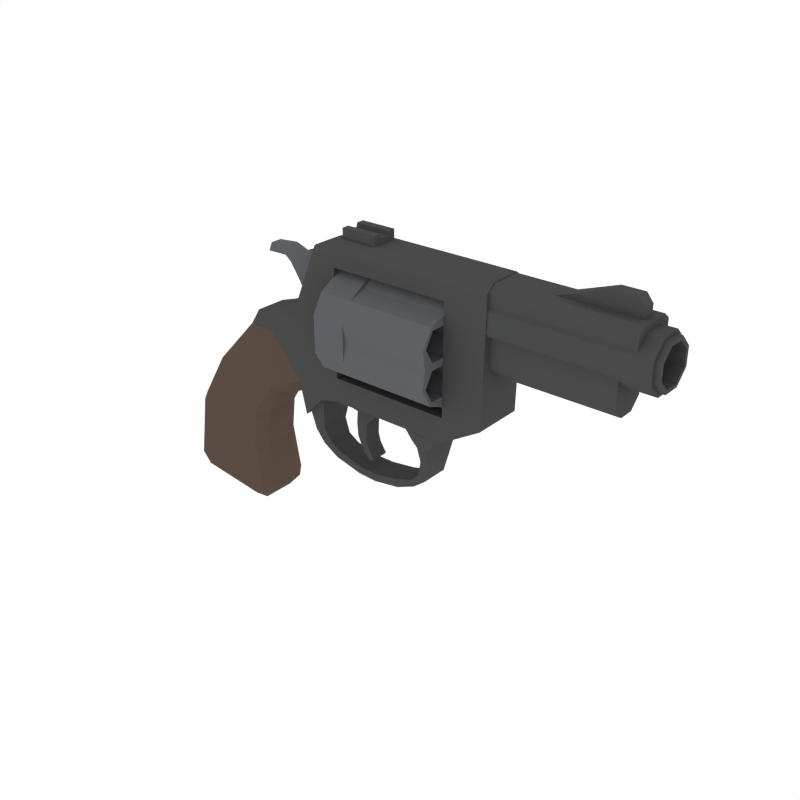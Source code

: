 # Source: Revolver_2.blend  (saved by Blender 2.79.0; exported with 4.5.12 LTS)
import bpy
from mathutils import Matrix  # noqa: F401  (used for matrix-valued properties, if any)

bpy.ops.wm.read_factory_settings(use_empty=True)
scene = bpy.context.scene
scene.name = 'Scene'

# ---- collections
col_collection_1 = bpy.data.collections.new('Collection 1'); scene.collection.children.link(col_collection_1)

# ---- materials (node trees are filled in below, after node groups)
mat_metal = bpy.data.materials.new('Metal')
mat_metal.alpha_threshold = 0.0
mat_metal.diffuse_color = (0.06663, 0.06848, 0.067, 1.0)
mat_metal.roughness = 0.5
mat_lightmetal = bpy.data.materials.new('LightMetal')
mat_lightmetal.alpha_threshold = 0.0
mat_lightmetal.diffuse_color = (0.1144, 0.117, 0.1248, 1.0)
mat_lightmetal.roughness = 0.5
mat_darkwood = bpy.data.materials.new('DarkWood')
mat_darkwood.alpha_threshold = 0.0
mat_darkwood.diffuse_color = (0.1025, 0.07205, 0.05519, 1.0)
mat_darkwood.roughness = 0.5

# ---- material node trees

# ---- world
world_world = bpy.data.worlds.new('World'); scene.world = world_world
world_world.color = (1.0, 1.0, 1.0)
world_world.use_sun_shadow = False
world_world.sun_shadow_jitter_overblur = 0.0
world_world.cycles.sampling_method = 'NONE'
world_world.cycles.sample_map_resolution = 256

# ---- meshes
me_cube_052 = bpy.data.meshes.new('Cube.052')
me_cube_052.from_pydata([(0.247, 0.06332, 0.07474), (0.247, -0.06332, 0.07474), (0.3004, 0.06146, 0.1114), (0.3004, -0.06146, 0.1114), (0.2544, 0.04414, -0.01325), (0.2544, -0.04414, -0.01325), (0.2824, 0.04288, -0.002196), (0.2824, -0.04288, -0.002196), (0.2775, 0.03935, -0.05119), (0.2775, -0.03935, -0.05119), (0.3021, 0.03677, -0.04185), (0.3021, -0.03677, -0.04185), (0.3216, 0.03668, -0.08129), (0.3216, -0.03668, -0.08129), (0.3344, 0.03588, -0.06105), (0.3344, -0.03588, -0.06105), (0.403, 0.03895, -0.09994), (0.403, -0.03895, -0.09994), (0.4066, 0.03858, -0.07891), (0.4066, -0.03858, -0.07891), (0.4609, 0.04043, -0.1021), (0.4609, -0.04043, -0.1021), (0.4563, 0.04043, -0.0806), (0.4563, -0.04043, -0.0806), (0.5388, 0.03948, -0.09119), (0.5388, -0.03948, -0.09119), (0.5298, 0.03947, -0.06965), (0.5298, -0.03947, -0.06965), (0.5933, 0.03838, -0.06851), (0.5933, -0.03838, -0.06851), (0.5814, 0.03712, -0.05403), (0.5814, -0.03712, -0.05403), (0.6293, 0.03992, -0.04008), (0.6293, -0.03992, -0.04008), (0.6073, 0.03849, -0.02859), (0.6073, -0.03849, -0.02859), (0.6414, 0.04553, 0.01234), (0.6414, -0.04553, 0.01234), (0.6181, 0.04396, 0.0173), (0.6181, -0.04396, 0.0173), (0.649, 0.05696, 0.06282), (0.649, -0.05696, 0.06282), (0.6145, 0.05393, 0.06139), (0.6145, -0.05393, 0.06139), (0.665, 0.06264, 0.08375), (0.665, -0.06264, 0.08375), (0.6016, 0.06051, 0.0838), (0.6016, -0.06051, 0.0838), (0.6859, 0.06519, 0.1235), (0.6859, -0.06519, 0.1235), (0.5777, 0.06405, 0.1197), (0.5777, -0.06405, 0.1197), (0.705, 0.06967, 0.2142), (0.705, 0.0294, 0.1818), (0.705, -0.0294, 0.1818), (0.705, -0.06959, 0.2141), (0.705, -0.02947, 0.2837), (0.705, 0.0295, 0.2837), (0.705, 0.02381, 0.1914), (0.705, 0.04762, 0.2327), (0.705, -0.02381, 0.1914), (0.705, -0.04762, 0.2327), (0.705, -0.02381, 0.2739), (0.705, 0.02381, 0.2739), (0.705, -0.1177, 0.2328), (0.705, -0.1471, 0.2837), (0.705, -0.1392, 0.3347), (0.705, -0.05895, 0.3347), (0.705, -0.1121, 0.2424), (0.705, -0.06451, 0.2424), (0.705, -0.136, 0.2837), (0.705, -0.1122, 0.3249), (0.705, -0.06453, 0.3249), (0.705, -0.04071, 0.2837), (0.705, -0.1472, 0.3857), (0.705, -0.1178, 0.4366), (0.705, -0.06967, 0.4552), (0.705, -0.0295, 0.3858), (0.705, -0.136, 0.3857), (0.705, -0.1122, 0.3444), (0.705, -0.1122, 0.4269), (0.705, -0.06457, 0.4269), (0.705, -0.04075, 0.3857), (0.705, -0.06454, 0.3444), (0.705, -0.0295, 0.4876), (0.705, 0.0293, 0.4877), (0.705, 0.06951, 0.4553), (0.705, 0.02944, 0.3858), (0.705, -0.0239, 0.478), (0.705, -0.04769, 0.4367), (0.705, 0.02372, 0.478), (0.705, 0.04756, 0.4368), (0.705, 0.02377, 0.3955), (0.705, -0.02385, 0.3955), (0.705, 0.1177, 0.4367), (0.705, 0.1471, 0.3859), (0.705, 0.1392, 0.3348), (0.705, 0.05895, 0.3348), (0.705, 0.1121, 0.4271), (0.705, 0.06445, 0.427), (0.705, 0.1359, 0.3858), (0.705, 0.1121, 0.3446), (0.705, 0.06453, 0.3445), (0.705, 0.04068, 0.3858), (0.705, 0.1472, 0.2839), (0.705, 0.1179, 0.2329), (0.705, 0.136, 0.2839), (0.705, 0.1122, 0.3251), (0.705, 0.1123, 0.2426), (0.705, 0.06464, 0.2425), (0.705, 0.04078, 0.2837), (0.705, 0.06455, 0.325), (0.3603, 0.06967, 0.2142), (0.3603, 0.0294, 0.1818), (0.3603, -0.0294, 0.1818), (0.3603, -0.06959, 0.2141), (0.3603, -0.02947, 0.2837), (0.3603, 0.0295, 0.2837), (0.3603, 0.02381, 0.1914), (0.3603, 0.04762, 0.2327), (0.3603, -0.02381, 0.1914), (0.3603, -0.04762, 0.2327), (0.3603, -0.02381, 0.2739), (0.3603, 0.02381, 0.2739), (0.5046, 0.02381, 0.1914), (0.5046, 0.04762, 0.2327), (0.5046, -0.02381, 0.1914), (0.5046, -0.04762, 0.2327), (0.5046, -0.02381, 0.2739), (0.5046, 0.02381, 0.2739), (0.3603, -0.1177, 0.2328), (0.3603, -0.1471, 0.2837), (0.3603, -0.1392, 0.3347), (0.3603, -0.05895, 0.3347), (0.3603, -0.1121, 0.2424), (0.3603, -0.06451, 0.2424), (0.3603, -0.136, 0.2837), (0.3603, -0.1122, 0.3249), (0.3603, -0.06453, 0.3249), (0.3603, -0.04071, 0.2837), (0.5046, -0.1121, 0.2424), (0.5046, -0.06451, 0.2424), (0.5046, -0.136, 0.2837), (0.5046, -0.1122, 0.3249), (0.5046, -0.06453, 0.3249), (0.5046, -0.04071, 0.2837), (0.3603, -0.1472, 0.3857), (0.3603, -0.1178, 0.4366), (0.3603, -0.06967, 0.4552), (0.3603, -0.0295, 0.3858), (0.3603, -0.136, 0.3857), (0.3603, -0.1122, 0.3444), (0.3603, -0.1122, 0.4269), (0.3603, -0.06457, 0.4269), (0.3603, -0.04075, 0.3857), (0.3603, -0.06454, 0.3444), (0.5046, -0.136, 0.3857), (0.5046, -0.1122, 0.3444), (0.5046, -0.1122, 0.4269), (0.5046, -0.06457, 0.4269), (0.5046, -0.04075, 0.3857), (0.5046, -0.06454, 0.3444), (0.3603, -0.0295, 0.4876), (0.3603, 0.0293, 0.4877), (0.3603, 0.06951, 0.4553), (0.3603, 0.02944, 0.3858), (0.3603, -0.0239, 0.478), (0.3603, -0.04769, 0.4367), (0.3603, 0.02372, 0.478), (0.3603, 0.04756, 0.4368), (0.3603, 0.02377, 0.3955), (0.3603, -0.02385, 0.3955), (0.5046, -0.0239, 0.478), (0.5046, -0.04769, 0.4367), (0.5046, 0.02372, 0.478), (0.5046, 0.04756, 0.4368), (0.5046, 0.02377, 0.3955), (0.5046, -0.02385, 0.3955), (0.3603, 0.1177, 0.4367), (0.3603, 0.1471, 0.3859), (0.3603, 0.1392, 0.3348), (0.3603, 0.05895, 0.3348), (0.3603, 0.1121, 0.4271), (0.3603, 0.06445, 0.427), (0.3603, 0.1359, 0.3858), (0.3603, 0.1121, 0.3446), (0.3603, 0.06453, 0.3445), (0.3603, 0.04068, 0.3858), (0.5046, 0.1121, 0.4271), (0.5046, 0.06445, 0.427), (0.5046, 0.1359, 0.3858), (0.5046, 0.1121, 0.3446), (0.5046, 0.06453, 0.3445), (0.5046, 0.04068, 0.3858), (0.3603, 0.1472, 0.2839), (0.3603, 0.1179, 0.2329), (0.3603, 0.136, 0.2839), (0.3603, 0.1122, 0.3251), (0.3603, 0.1123, 0.2426), (0.3603, 0.06464, 0.2425), (0.3603, 0.04078, 0.2837), (0.3603, 0.06455, 0.325), (0.5046, 0.136, 0.2839), (0.5046, 0.1122, 0.3251), (0.5046, 0.1123, 0.2426), (0.5046, 0.06464, 0.2425), (0.5046, 0.04078, 0.2837), (0.5046, 0.06455, 0.325), (0.4553, 0.06967, 0.2142), (0.4553, 0.0294, 0.1818), (0.4553, -0.0294, 0.1818), (0.4553, -0.06959, 0.2141), (0.4553, -0.1177, 0.2328), (0.4553, -0.1471, 0.2837), (0.4553, -0.1392, 0.3347), (0.4553, -0.1472, 0.3857), (0.4553, -0.1178, 0.4366), (0.4553, -0.06967, 0.4552), (0.4553, -0.0295, 0.4876), (0.4553, 0.0293, 0.4877), (0.4553, 0.06951, 0.4553), (0.4553, 0.1177, 0.4367), (0.4553, 0.1471, 0.3859), (0.4553, 0.1392, 0.3348), (0.4553, 0.1472, 0.2839), (0.4553, 0.1179, 0.2329), (0.05462, -0.07235, 0.2575), (0.05462, 0.07235, 0.2575), (0.247, 0.07235, 0.04182), (0.247, -0.07235, 0.04182), (0.2237, -0.07235, 0.1418), (0.124, -0.07235, 0.2548), (0.124, 0.07235, 0.2548), (0.2237, 0.07235, 0.1418), (0.3031, 0.07235, 0.1024), (0.3031, -0.07235, 0.1024), (0.287, -0.07235, 0.1654), (0.287, 0.07235, 0.1654), (0.3614, 0.07235, 0.1155), (0.3614, -0.07235, 0.1155), (0.3614, -0.07235, 0.1844), (0.3614, 0.07235, 0.1844), (0.3614, -0.07235, 0.4873), (0.3614, 0.07235, 0.4873), (0.7054, 0.07235, 0.1155), (0.7054, -0.07235, 0.1155), (0.7054, -0.07235, 0.1844), (0.7054, 0.07235, 0.1844), (0.7054, -0.07235, 0.4873), (0.7054, 0.07235, 0.4873), (0.8184, -0.07235, 0.1844), (0.8184, 0.07235, 0.1844), (0.825, 0.07235, 0.4868), (0.825, -0.07235, 0.4868), (0.2131, -0.01653, 0.3485), (0.2565, -0.01653, 0.4652), (0.2565, 0.01653, 0.4652), (0.2131, 0.01653, 0.3485), (0.1805, -0.01653, 0.4023), (0.2301, -0.01653, 0.4884), (0.2301, 0.01653, 0.4884), (0.1805, 0.01653, 0.4023), (0.1558, -0.01653, 0.4382), (0.1878, -0.01653, 0.4703), (0.1878, 0.01653, 0.4703), (0.1558, 0.01653, 0.4382), (0.1374, -0.01653, 0.4537), (0.1487, -0.01653, 0.484), (0.1487, 0.01653, 0.484), (0.1374, 0.01653, 0.4537), (0.07659, -0.01653, 0.4525), (0.08671, -0.01653, 0.4779), (0.08671, 0.01653, 0.4779), (0.07659, 0.01653, 0.4525), (0.8034, 0.06292, 0.4879), (0.8034, -0.06292, 0.4879), (1.196, -0.06292, 0.4879), (1.196, 0.06292, 0.4879), (0.8034, 5.324e-08, 0.5184), (0.8104, 5.313e-08, 0.5521), (1.196, 5.324e-08, 0.5184), (1.196, 5.313e-08, 0.5521), (0.9487, -0.01728, 0.527), (0.9487, 0.01728, 0.527), (1.18, -0.01728, 0.527), (1.18, 0.01728, 0.527), (0.9487, -0.01728, 0.5461), (0.9487, 0.01728, 0.5461), (1.103, 0.01728, 0.6002), (1.026, 0.01728, 0.5729), (1.026, -0.01728, 0.5729), (1.103, -0.01728, 0.6002), (1.026, -0.01728, 0.527), (1.103, -0.01728, 0.527), (1.103, 0.01728, 0.527), (1.026, 0.01728, 0.527), (1.18, -0.01728, 0.5786), (1.163, -0.01728, 0.6002), (1.163, 0.01728, 0.6002), (1.18, 0.01728, 0.5786), (0.3317, 0.02577, 0.1259), (0.3317, -0.02577, 0.1259), (0.4673, 0.02577, 0.1259), (0.4673, -0.02577, 0.1259), (0.3547, 0.02577, 0.08587), (0.3547, -0.02577, 0.08587), (0.4474, 0.02577, 0.07735), (0.4474, -0.02577, 0.07735), (0.4021, 0.02577, 0.1259), (0.4021, -0.02577, 0.1259), (0.3899, 0.02577, 0.07923), (0.3899, -0.02577, 0.07923), (0.4202, 0.02577, 0.0497), (0.4202, -0.02577, 0.0497), (0.3874, 0.02577, 0.04533), (0.3874, -0.02577, 0.04533), (0.4183, 0.02577, 0.004778), (0.4183, -0.02577, 0.004778), (0.3907, 0.02577, 0.00534), (0.3907, -0.02577, 0.005339), (0.4249, 0.02577, -0.02026), (0.4249, -0.02577, -0.02026), (0.4105, 0.02577, -0.03666), (0.4105, -0.02577, -0.03666), (0.4436, 0.02577, -0.04999), (0.4436, -0.02577, -0.04999), (0.4345, 0.02577, -0.05943), (0.4345, -0.02577, -0.05943), (-0.1927, -0.04785, -0.04172), (-0.1683, -0.07839, -0.04443), (-0.1683, 0.07839, -0.04443), (-0.1927, 0.04785, -0.04172), (0.03682, -0.07839, -0.1265), (0.06083, -0.04785, -0.1289), (0.06083, 0.04785, -0.1289), (0.03682, 0.07839, -0.1265), (-0.09037, -0.07839, 0.08413), (-0.1116, -0.04785, 0.09428), (-0.1116, 0.04785, 0.09428), (-0.09037, 0.07839, 0.08413), (0.04957, 0.07839, -0.0133), (0.07159, 0.04785, -0.02322), (0.07159, -0.04785, -0.02322), (0.04957, -0.07839, -0.0133), (0.07898, -0.06838, 0.2647), (0.06343, -0.04174, 0.2841), (0.06343, 0.04174, 0.2841), (0.07898, 0.06838, 0.2647), (0.1164, 0.07819, 0.08406), (0.1204, 0.04785, 0.05523), (0.1204, -0.04785, 0.05523), (0.1164, -0.0778, 0.08406), (0.2348, 0.06838, 0.1355), (0.2617, 0.04174, 0.1098), (0.2337, -0.06838, 0.1344), (0.2617, -0.04174, 0.1098), (0.2293, -0.06838, 0.1483), (0.2518, -0.04174, 0.1594), (0.1286, -0.06838, 0.2624), (0.1442, -0.04174, 0.2812), (0.1286, 0.06838, 0.2624), (0.1442, 0.04174, 0.2812), (0.2293, 0.06838, 0.1483), (0.2518, 0.04174, 0.1594), (-0.1966, -0.07839, -0.2332), (-0.2222, -0.04785, -0.2405), (-0.1683, -0.07839, -0.265), (-0.1793, -0.04785, -0.2889), (-0.1683, 0.07839, -0.265), (-0.1793, 0.04785, -0.2889), (-0.1966, 0.07839, -0.2332), (-0.2222, 0.04785, -0.2405), (0.03098, -0.07839, -0.291), (0.04143, -0.04785, -0.3149), (0.06139, -0.07839, -0.2579), (0.08594, -0.04785, -0.2664), (0.06139, 0.07839, -0.2579), (0.08594, 0.04785, -0.2664), (0.03098, 0.07839, -0.291), (0.04143, 0.04785, -0.3149), (0.8088, -0.06292, 0.5361), (0.8104, -0.04306, 0.5521), (0.8104, 0.04306, 0.5521), (0.8088, 0.06292, 0.5361), (1.196, -0.04306, 0.5521), (1.196, -0.06292, 0.5361), (1.196, 0.06292, 0.5361), (1.196, 0.04306, 0.5521), (0.0545, -0.07235, 0.2589), (0.05225, -0.0447, 0.2861), (0.05225, 0.0447, 0.2861), (0.0545, 0.07235, 0.2589), (0.1042, -0.0447, 0.3035), (0.1148, -0.07235, 0.2775), (0.1042, 0.0447, 0.3035), (0.1148, 0.07235, 0.2775), (0.2213, -0.07235, 0.3241), (0.2002, -0.0447, 0.3455), (0.2986, -0.07235, 0.5103), (0.2726, -0.0447, 0.5196), (0.2726, 0.0447, 0.5196), (0.2986, 0.07235, 0.5103), (0.2213, 0.07235, 0.3241), (0.2002, 0.0447, 0.3455), (0.3614, -0.07235, 0.5322), (0.3614, -0.0447, 0.5547), (0.3614, 0.0447, 0.5547), (0.3614, 0.07235, 0.5322), (0.7054, -0.07235, 0.5322), (0.7054, -0.0447, 0.5547), (0.7054, 0.0447, 0.5547), (0.7054, 0.07235, 0.5322), (0.8224, -0.0447, 0.5545), (0.8233, -0.07235, 0.5319), (0.8233, 0.07235, 0.5319), (0.8224, 0.0447, 0.5545), (0.3627, -0.03788, 0.5814), (0.3627, 0.03788, 0.5814), (0.4645, -0.03788, 0.5814), (0.4645, 0.03788, 0.5814), (0.3627, -0.01263, 0.5703), (0.3627, 0.01263, 0.5703), (0.4645, -0.01263, 0.5703), (0.4645, 0.01263, 0.5703), (0.4645, -0.03788, 0.5518), (0.3627, -0.03788, 0.5518), (0.3627, 0.03788, 0.5518), (0.4645, 0.03788, 0.5518), (0.3627, 0.01263, 0.5518), (0.4645, 0.01263, 0.5518), (0.3627, -0.01263, 0.5518), (0.4645, -0.01263, 0.5518), (0.3627, -0.01684, 0.5814), (0.4645, -0.01684, 0.5814), (0.3627, -0.01684, 0.5518), (0.4645, -0.01684, 0.5518), (0.3627, 0.01602, 0.5814), (0.4645, 0.01602, 0.5814), (0.3627, 0.01602, 0.5518), (0.4645, 0.01602, 0.5518), (0.8034, -0.03146, 0.5184), (1.196, -0.03146, 0.5184), (0.8034, 0.03146, 0.5184), (1.196, 0.03146, 0.5184), (0.8131, 0.02863, 0.395), (1.236, 0.02863, 0.395), (0.8131, -0.02863, 0.395), (1.236, -0.02863, 0.395), (0.8131, -0.06912, 0.4355), (1.236, -0.06912, 0.4355), (0.8131, -0.06912, 0.4928), (1.236, -0.06912, 0.4928), (0.8131, -0.02863, 0.5333), (1.236, -0.02863, 0.5333), (0.8131, 0.02863, 0.5333), (1.236, 0.02863, 0.5333), (0.8131, 0.06912, 0.4928), (1.236, 0.06912, 0.4928), (0.8131, 0.06912, 0.4355), (1.236, 0.06912, 0.4355), (1.236, -0.02478, 0.4043), (1.236, 0.02478, 0.4043), (1.236, -0.05983, 0.4394), (1.236, -0.05983, 0.4889), (1.236, -0.02478, 0.524), (1.236, 0.02478, 0.524), (1.236, 0.05983, 0.4889), (1.236, 0.05983, 0.4394), (1.25, -0.02478, 0.4043), (1.25, 0.02478, 0.4043), (1.25, -0.05983, 0.4394), (1.25, -0.05983, 0.4889), (1.25, -0.02478, 0.524), (1.25, 0.02478, 0.524), (1.25, 0.05983, 0.4889), (1.25, 0.05983, 0.4394), (1.25, -0.02056, 0.4145), (1.25, 0.02056, 0.4145), (1.25, -0.04964, 0.4436), (1.25, -0.04964, 0.4847), (1.25, -0.02056, 0.5138), (1.25, 0.02056, 0.5138), (1.25, 0.04964, 0.4847), (1.25, 0.04964, 0.4436), (0.9989, -0.02056, 0.4145), (0.9989, 0.02056, 0.4145), (0.9989, -0.04964, 0.4436), (0.9989, -0.04964, 0.4847), (0.9989, -0.02056, 0.5138), (0.9989, 0.02056, 0.5138), (0.9989, 0.04964, 0.4847), (0.9989, 0.04964, 0.4436), (0.8153, 0.02136, 0.3161), (1.153, 0.02136, 0.3161), (0.8153, -0.02136, 0.3161), (1.153, -0.02136, 0.3161), (0.8153, -0.05157, 0.3463), (1.153, -0.05157, 0.3463), (0.8153, -0.05157, 0.4236), (1.153, -0.05157, 0.4236), (0.8153, -0.02136, 0.4101), (1.153, -0.02136, 0.4101), (0.8153, 0.02136, 0.4101), (1.153, 0.02136, 0.4101), (0.8153, 0.05157, 0.4236), (1.153, 0.05157, 0.4236), (0.8153, 0.05157, 0.3463), (1.153, 0.05157, 0.3463)], [], [(7, 5, 9, 11), (0, 2, 6, 4), (2, 3, 7, 6), (3, 1, 5, 7), (1, 0, 4, 5), (11, 9, 13, 15), (5, 4, 8, 9), (4, 6, 10, 8), (6, 7, 11, 10), (12, 14, 18, 16), (9, 8, 12, 13), (8, 10, 14, 12), (10, 11, 15, 14), (19, 17, 21, 23), (14, 15, 19, 18), (15, 13, 17, 19), (13, 12, 16, 17), (21, 20, 24, 25), (17, 16, 20, 21), (16, 18, 22, 20), (18, 19, 23, 22), (24, 26, 30, 28), (20, 22, 26, 24), (22, 23, 27, 26), (23, 21, 25, 27), (31, 29, 33, 35), (26, 27, 31, 30), (27, 25, 29, 31), (25, 24, 28, 29), (32, 34, 38, 36), (29, 28, 32, 33), (28, 30, 34, 32), (30, 31, 35, 34), (38, 39, 43, 42), (34, 35, 39, 38), (35, 33, 37, 39), (33, 32, 36, 37), (43, 41, 45, 47), (39, 37, 41, 43), (37, 36, 40, 41), (36, 38, 42, 40), (44, 46, 50, 48), (41, 40, 44, 45), (40, 42, 46, 44), (42, 43, 47, 46), (46, 47, 51, 50), (47, 45, 49, 51), (45, 44, 48, 49), (208, 52, 53, 209), (209, 53, 54, 210), (210, 54, 55, 211), (54, 53, 58, 60), (58, 59, 125, 124), (57, 56, 62, 63), (53, 52, 59, 58), (55, 54, 60, 61), (52, 57, 63, 59), (56, 55, 61, 62), (59, 63, 129, 125), (62, 61, 127, 128), (60, 58, 124, 126), (63, 62, 128, 129), (61, 60, 126, 127), (211, 55, 64, 212), (212, 64, 65, 213), (213, 65, 66, 214), (65, 64, 68, 70), (68, 69, 141, 140), (56, 67, 72, 73), (64, 55, 69, 68), (66, 65, 70, 71), (55, 56, 73, 69), (67, 66, 71, 72), (69, 73, 145, 141), (72, 71, 143, 144), (70, 68, 140, 142), (73, 72, 144, 145), (71, 70, 142, 143), (214, 66, 74, 215), (215, 74, 75, 216), (216, 75, 76, 217), (75, 74, 78, 80), (78, 79, 157, 156), (67, 77, 82, 83), (74, 66, 79, 78), (76, 75, 80, 81), (66, 67, 83, 79), (77, 76, 81, 82), (79, 83, 161, 157), (82, 81, 159, 160), (80, 78, 156, 158), (83, 82, 160, 161), (81, 80, 158, 159), (217, 76, 84, 218), (218, 84, 85, 219), (219, 85, 86, 220), (85, 84, 88, 90), (88, 89, 173, 172), (77, 87, 92, 93), (84, 76, 89, 88), (86, 85, 90, 91), (76, 77, 93, 89), (87, 86, 91, 92), (89, 93, 177, 173), (92, 91, 175, 176), (90, 88, 172, 174), (93, 92, 176, 177), (91, 90, 174, 175), (220, 86, 94, 221), (221, 94, 95, 222), (222, 95, 96, 223), (95, 94, 98, 100), (98, 99, 189, 188), (87, 97, 102, 103), (94, 86, 99, 98), (96, 95, 100, 101), (86, 87, 103, 99), (97, 96, 101, 102), (99, 103, 193, 189), (102, 101, 191, 192), (100, 98, 188, 190), (103, 102, 192, 193), (101, 100, 190, 191), (223, 96, 104, 224), (224, 104, 105, 225), (225, 105, 52, 208), (105, 104, 106, 108), (57, 97, 87, 77, 67, 56), (106, 107, 203, 202), (97, 57, 110, 111), (104, 96, 107, 106), (52, 105, 108, 109), (96, 97, 111, 107), (57, 52, 109, 110), (107, 111, 207, 203), (110, 109, 205, 206), (108, 106, 202, 204), (111, 110, 206, 207), (109, 108, 204, 205), (114, 120, 118, 113), (118, 124, 125, 119), (117, 123, 122, 116), (113, 118, 119, 112), (115, 121, 120, 114), (112, 119, 123, 117), (116, 122, 121, 115), (119, 125, 129, 123), (122, 128, 127, 121), (120, 126, 124, 118), (123, 129, 128, 122), (121, 127, 126, 120), (131, 136, 134, 130), (134, 140, 141, 135), (116, 139, 138, 133), (130, 134, 135, 115), (132, 137, 136, 131), (115, 135, 139, 116), (133, 138, 137, 132), (135, 141, 145, 139), (138, 144, 143, 137), (136, 142, 140, 134), (139, 145, 144, 138), (137, 143, 142, 136), (147, 152, 150, 146), (150, 156, 157, 151), (133, 155, 154, 149), (146, 150, 151, 132), (148, 153, 152, 147), (132, 151, 155, 133), (149, 154, 153, 148), (151, 157, 161, 155), (154, 160, 159, 153), (152, 158, 156, 150), (155, 161, 160, 154), (153, 159, 158, 152), (163, 168, 166, 162), (166, 172, 173, 167), (149, 171, 170, 165), (162, 166, 167, 148), (164, 169, 168, 163), (148, 167, 171, 149), (165, 170, 169, 164), (167, 173, 177, 171), (170, 176, 175, 169), (168, 174, 172, 166), (171, 177, 176, 170), (169, 175, 174, 168), (179, 184, 182, 178), (182, 188, 189, 183), (165, 187, 186, 181), (178, 182, 183, 164), (180, 185, 184, 179), (164, 183, 187, 165), (181, 186, 185, 180), (183, 189, 193, 187), (186, 192, 191, 185), (184, 190, 188, 182), (187, 193, 192, 186), (185, 191, 190, 184), (131, 213, 215, 146), (195, 198, 196, 194), (117, 116, 133, 149, 165, 181), (196, 202, 203, 197), (181, 201, 200, 117), (194, 196, 197, 180), (112, 199, 198, 195), (180, 197, 201, 181), (117, 200, 199, 112), (197, 203, 207, 201), (200, 206, 205, 199), (198, 204, 202, 196), (201, 207, 206, 200), (199, 205, 204, 198), (215, 213, 214), (217, 218, 216), (220, 221, 219), (223, 224, 222), (209, 225, 208), (212, 210, 211), (146, 132, 131), (148, 147, 162), (164, 163, 178), (180, 179, 194), (113, 112, 195), (130, 115, 114), (215, 216, 147, 146), (218, 162, 147, 216), (218, 219, 163, 162), (221, 178, 163, 219), (221, 222, 179, 178), (224, 194, 179, 222), (224, 225, 195, 194), (225, 209, 113, 195), (209, 210, 114, 113), (212, 130, 114, 210), (212, 213, 131, 130), (365, 328, 331, 371), (338, 337, 345, 346), (333, 334, 341, 342), (329, 332, 343, 336), (377, 334, 333, 375), (336, 343, 351, 344), (372, 374, 364, 366), (335, 330, 339, 340), (368, 370, 376, 378), (350, 349, 353, 355), (340, 339, 347, 348), (342, 341, 349, 350), (346, 345, 359, 361), (348, 347, 360, 362, 352), (353, 363, 357, 355), (357, 363, 361, 359), (369, 367, 365, 371), (344, 351, 354, 356, 358), (228, 229, 230, 233), (230, 231, 232, 233), (227, 232, 231, 226), (402, 237, 233, 232, 395), (226, 231, 393, 388), (236, 396, 393, 231, 230), (400, 399, 405, 406), (390, 389, 392, 394), (230, 229, 235, 236), (232, 227, 391, 395), (229, 228, 234, 235), (228, 233, 237, 234), (243, 407, 411, 249), (235, 234, 238, 239), (234, 237, 241, 238), (236, 235, 239, 240), (241, 402, 401, 243), (396, 236, 240), (240, 241, 243, 242), (406, 405, 409, 410), (239, 238, 244, 245), (237, 402, 241), (242, 404, 398), (412, 413, 253, 252, 414, 415), (410, 409, 412, 415), (240, 239, 245, 246), (404, 242, 248, 408), (242, 243, 249, 248), (241, 240, 246, 247), (238, 241, 247, 244), (244, 247, 251), (246, 245, 250), (250, 251, 252, 253), (249, 411, 414, 252), (251, 247, 249, 252), (247, 246, 248, 249), (246, 250, 253, 248), (408, 248, 253, 413), (394, 392, 397, 403), (240, 242, 398, 396), (399, 400, 403, 397), (401, 407, 243), (258, 259, 263, 262), (254, 255, 259, 258), (257, 254, 258, 261), (255, 256, 260, 259), (256, 257, 261, 260), (265, 262, 266, 269), (261, 258, 262, 265), (259, 260, 264, 263), (260, 261, 265, 264), (268, 269, 273, 272), (263, 264, 268, 267), (264, 265, 269, 268), (262, 263, 267, 266), (271, 272, 273, 270), (266, 267, 271, 270), (269, 266, 270, 273), (267, 268, 272, 271), (382, 279, 281, 387), (274, 383, 386, 277), (442, 274, 277, 443), (279, 381, 384, 281), (440, 278, 280, 441), (384, 441, 280, 281), (281, 280, 443, 387), (380, 275, 276, 385), (284, 285, 299, 296), (283, 282, 286, 287), (294, 285, 284, 293), (288, 291, 297, 298), (285, 294, 288, 298, 299), (295, 283, 287, 289), (294, 295, 289, 288), (282, 292, 290, 286), (292, 293, 291, 290), (283, 295, 292, 282), (295, 294, 293, 292), (287, 286, 290, 289), (289, 290, 291, 288), (296, 299, 298, 297), (293, 284, 296, 297, 291), (310, 306, 312, 314), (308, 302, 306, 310), (301, 300, 304, 305), (309, 301, 305, 311), (302, 303, 307, 306), (303, 309, 311, 307), (300, 308, 310, 304), (305, 304, 310, 311), (313, 315, 319, 317), (307, 311, 315, 313), (311, 310, 314, 315), (306, 307, 313, 312), (317, 319, 323, 321), (312, 313, 317, 316), (315, 314, 318, 319), (314, 312, 316, 318), (323, 322, 326, 327), (316, 317, 321, 320), (319, 318, 322, 323), (318, 316, 320, 322), (327, 326, 324, 325), (322, 320, 324, 326), (321, 323, 327, 325), (320, 321, 325, 324), (369, 379, 373, 367), (373, 379, 377, 375), (335, 340, 341, 334), (343, 332, 333, 342), (329, 336, 337, 328), (339, 330, 331, 338), (336, 344, 345, 337), (347, 339, 338, 346), (342, 350, 351, 343), (349, 341, 340, 348), (350, 355, 354, 351), (353, 349, 348, 352), (358, 356, 357, 359), (362, 360, 361, 363), (360, 347, 346, 361), (344, 358, 359, 345), (352, 362, 363, 353), (356, 354, 355, 357), (370, 368, 369, 371), (366, 364, 365, 367), (374, 372, 373, 375), (378, 376, 377, 379), (368, 378, 379, 369), (372, 366, 367, 373), (364, 329, 328, 365), (330, 370, 371, 331), (375, 333, 332, 374), (334, 377, 376, 335), (331, 328, 337, 338), (380, 385, 384, 381), (386, 383, 382, 387), (393, 396, 397, 392), (395, 391, 390, 394), (388, 393, 392, 389), (396, 398, 399, 397), (401, 402, 403, 400), (402, 395, 394, 403), (400, 406, 407, 401), (398, 404, 405, 399), (409, 405, 404, 408), (406, 410, 411, 407), (412, 409, 408, 413), (410, 415, 414, 411), (227, 226, 388, 389, 390, 391), (432, 416, 418, 433), (436, 421, 423, 437), (421, 420, 422, 423), (421, 428, 430, 420), (437, 439, 427, 419), (419, 427, 426, 417), (433, 435, 431, 422), (432, 434, 425, 416), (436, 438, 428, 421), (416, 425, 424, 418), (422, 431, 429, 423), (420, 430, 434, 432), (418, 424, 435, 433), (420, 432, 433, 422), (417, 426, 438, 436), (423, 429, 439, 437), (417, 436, 437, 419), (275, 440, 441, 276), (278, 442, 443, 280), (387, 443, 277, 386), (441, 384, 385, 276), (364, 374, 332, 329), (376, 370, 330, 335), (251, 250, 245, 244), (444, 445, 447, 446), (446, 447, 449, 448), (448, 449, 451, 450), (450, 451, 453, 452), (452, 453, 455, 454), (454, 455, 457, 456), (459, 457, 466, 467), (456, 457, 459, 458), (458, 459, 445, 444), (444, 446, 448, 450, 452, 454, 456, 458), (461, 467, 475, 469), (449, 447, 460, 462), (455, 453, 464, 465), (445, 459, 467, 461), (447, 445, 461, 460), (451, 449, 462, 463), (457, 455, 465, 466), (453, 451, 463, 464), (471, 470, 478, 479), (466, 465, 473, 474), (464, 463, 471, 472), (462, 460, 468, 470), (467, 466, 474, 475), (465, 464, 472, 473), (463, 462, 470, 471), (460, 461, 469, 468), (483, 482, 490, 491), (468, 469, 477, 476), (469, 475, 483, 477), (474, 473, 481, 482), (472, 471, 479, 480), (470, 468, 476, 478), (475, 474, 482, 483), (473, 472, 480, 481), (484, 485, 491, 490, 489, 488, 487, 486), (481, 480, 488, 489), (479, 478, 486, 487), (476, 477, 485, 484), (477, 483, 491, 485), (482, 481, 489, 490), (480, 479, 487, 488), (478, 476, 484, 486), (492, 493, 495, 494), (494, 495, 497, 496), (496, 497, 499, 498), (498, 499, 501, 500), (500, 501, 503, 502), (502, 503, 505, 504), (504, 505, 507, 506), (506, 507, 493, 492), (495, 493, 507, 505, 503, 501, 499, 497)])
me_cube_052.polygons.foreach_set('material_index', [0, 0, 0, 0, 0, 0, 0, 0, 0, 0, 0, 0, 0, 0, 0, 0, 0, 0, 0, 0, 0, 0, 0, 0, 0, 0, 0, 0, 0, 0, 0, 0, 0, 0, 0, 0, 0, 0, 0, 0, 0, 0, 0, 0, 0, 0, 0, 0, 1, 1, 1, 1, 1, 1, 1, 1, 1, 1, 1, 1, 1, 1, 1, 1, 1, 1, 1, 1, 1, 1, 1, 1, 1, 1, 1, 1, 1, 1, 1, 1, 1, 1, 1, 1, 1, 1, 1, 1, 1, 1, 1, 1, 1, 1, 1, 1, 1, 1, 1, 1, 1, 1, 1, 1, 1, 1, 1, 1, 1, 1, 1, 1, 1, 1, 1, 1, 1, 1, 1, 1, 1, 1, 1, 1, 1, 1, 1, 1, 1, 1, 1, 1, 1, 1, 1, 1, 1, 1, 1, 1, 1, 1, 1, 1, 1, 1, 1, 1, 1, 1, 1, 1, 1, 1, 1, 1, 1, 1, 1, 1, 1, 1, 1, 1, 1, 1, 1, 1, 1, 1, 1, 1, 1, 1, 1, 1, 1, 1, 1, 1, 1, 1, 1, 1, 1, 1, 1, 1, 1, 1, 1, 1, 1, 1, 1, 1, 1, 1, 1, 1, 1, 1, 1, 1, 1, 1, 1, 1, 1, 1, 1, 1, 1, 1, 1, 1, 1, 1, 1, 1, 1, 1, 1, 1, 1, 1, 1, 1, 1, 1, 1, 1, 1, 1, 1, 1, 2, 2, 2, 2, 2, 2, 2, 2, 2, 2, 2, 2, 2, 2, 2, 2, 2, 2, 0, 0, 0, 0, 0, 0, 0, 0, 0, 0, 0, 0, 0, 0, 0, 0, 0, 0, 0, 0, 0, 0, 0, 0, 0, 0, 0, 0, 0, 0, 0, 0, 0, 0, 0, 0, 0, 0, 0, 0, 0, 0, 1, 1, 1, 1, 1, 1, 1, 1, 1, 1, 1, 1, 1, 1, 1, 1, 1, 0, 0, 0, 0, 0, 0, 0, 0, 0, 0, 0, 0, 0, 0, 0, 0, 0, 0, 0, 0, 0, 0, 0, 0, 0, 0, 0, 0, 0, 0, 0, 0, 0, 0, 0, 0, 0, 0, 0, 0, 0, 0, 0, 0, 0, 0, 0, 2, 2, 2, 2, 2, 2, 2, 2, 2, 2, 2, 2, 2, 2, 2, 2, 2, 2, 2, 2, 2, 2, 2, 2, 2, 2, 2, 2, 2, 0, 0, 0, 0, 0, 0, 0, 0, 0, 0, 0, 0, 0, 0, 0, 0, 0, 0, 0, 0, 0, 0, 0, 0, 0, 0, 0, 0, 0, 0, 0, 0, 0, 0, 0, 0, 2, 2, 0, 0, 0, 0, 0, 0, 0, 0, 0, 0, 0, 0, 0, 0, 0, 0, 0, 0, 0, 0, 0, 0, 0, 0, 0, 0, 0, 0, 0, 0, 0, 0, 0, 0, 0, 0, 0, 0, 0, 0, 0, 0, 0, 0, 0, 0, 0, 0, 0, 0, 0, 0])
me_cube_052.materials.append(mat_metal)
me_cube_052.materials.append(mat_lightmetal)
me_cube_052.materials.append(mat_darkwood)
me_cube_052.use_remesh_preserve_volume = False
me_cube_052.use_remesh_preserve_attributes = False
me_cube_052.use_mirror_vertex_groups = False
me_cube_052.update()

# ---- objects
ob_revolver_4 = bpy.data.objects.new('Revolver_4', me_cube_052)

# ---- transforms, parenting, visibility, modifiers, constraints
ob_revolver_4.location = (0.0, 0.0, 0.0)
ob_revolver_4.lineart.crease_threshold = 0.0

# ---- collection membership
col_collection_1.objects.link(ob_revolver_4)

# ---- scene / render settings (as saved in the file)
scene.frame_start = 1; scene.frame_end = 250; scene.frame_set(0)
scene.render.engine = 'CYCLES'
scene.render.resolution_x = 1000
scene.render.resolution_y = 1000
scene.render.dither_intensity = 0.0
scene.cycles.samples = 200
scene.cycles.sampling_pattern = 'TABULATED_SOBOL'
scene.cycles.light_sampling_threshold = 0.0
scene.cycles.use_adaptive_sampling = False
scene.cycles.use_light_tree = False
scene.cycles.caustics_reflective = False
scene.cycles.caustics_refractive = False
scene.cycles.blur_glossy = 0.0
scene.cycles.max_bounces = 2
scene.cycles.pixel_filter_type = 'GAUSSIAN'
scene.cycles.sample_clamp_indirect = 0.0
scene.view_settings.view_transform = 'Standard'
bpy.context.view_layer.update()

# ---- added for rendering (the .blend has no active camera): camera
cam_auto = bpy.data.cameras.new('AutoCamera')
cam_auto.lens = 50.0
cam_auto.sensor_width = 36.0
cam_auto.clip_end = 1000.0
ob_auto_camera = bpy.data.objects.new('AutoCamera', cam_auto)
scene.collection.objects.link(ob_auto_camera)
ob_auto_camera.location = (2.14123, -1.95255, 1.44437)
ob_auto_camera.rotation_euler = (1.09748, -7.21219e-08, 0.694738)
scene.camera = ob_auto_camera
bpy.context.view_layer.update()
